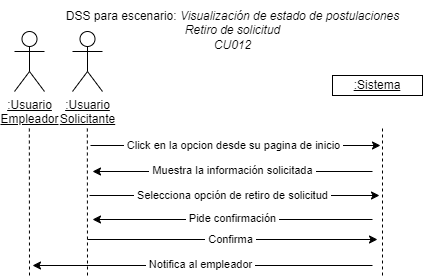

The diagram above was exported from draw.io. Its source (the exported page's mxGraphModel, read from the mxfile embedded in the PNG):
<mxGraphModel dx="1615" dy="426" grid="1" gridSize="10" guides="1" tooltips="1" connect="1" arrows="1" fold="1" page="1" pageScale="1" pageWidth="1169" pageHeight="827" math="0" shadow="0">
  <root>
    <mxCell id="0" />
    <mxCell id="1" parent="0" />
    <mxCell id="eYvOz5LfTEGng6jtbtlz-1" value="&lt;u&gt;:Usuario&lt;br&gt;Solicitante&lt;br&gt;&lt;/u&gt;" style="shape=umlActor;verticalLabelPosition=bottom;verticalAlign=top;html=1;outlineConnect=0;" vertex="1" parent="1">
      <mxGeometry x="70" y="96" width="30" height="60" as="geometry" />
    </mxCell>
    <mxCell id="eYvOz5LfTEGng6jtbtlz-5" value="&lt;u&gt;:Sistema&lt;/u&gt;" style="rounded=0;whiteSpace=wrap;html=1;" vertex="1" parent="1">
      <mxGeometry x="330" y="140" width="90" height="20" as="geometry" />
    </mxCell>
    <mxCell id="eYvOz5LfTEGng6jtbtlz-6" value="" style="endArrow=none;dashed=1;html=1;rounded=0;entryX=0.5;entryY=0.5;entryDx=0;entryDy=0;entryPerimeter=0;" edge="1" parent="1">
      <mxGeometry width="50" height="50" relative="1" as="geometry">
        <mxPoint x="85" y="340" as="sourcePoint" />
        <mxPoint x="84.83" y="190" as="targetPoint" />
      </mxGeometry>
    </mxCell>
    <mxCell id="eYvOz5LfTEGng6jtbtlz-7" value="" style="endArrow=none;dashed=1;html=1;rounded=0;entryX=0.5;entryY=0.5;entryDx=0;entryDy=0;entryPerimeter=0;" edge="1" parent="1">
      <mxGeometry width="50" height="50" relative="1" as="geometry">
        <mxPoint x="380" y="340" as="sourcePoint" />
        <mxPoint x="380" y="190" as="targetPoint" />
      </mxGeometry>
    </mxCell>
    <mxCell id="eYvOz5LfTEGng6jtbtlz-8" value="" style="endArrow=classic;html=1;rounded=0;" edge="1" parent="1">
      <mxGeometry width="50" height="50" relative="1" as="geometry">
        <mxPoint x="88" y="210" as="sourcePoint" />
        <mxPoint x="378" y="210" as="targetPoint" />
      </mxGeometry>
    </mxCell>
    <mxCell id="eYvOz5LfTEGng6jtbtlz-9" value="&amp;nbsp;Click en la opcion desde su pagina de inicio&amp;nbsp;" style="edgeLabel;html=1;align=center;verticalAlign=middle;resizable=0;points=[];" vertex="1" connectable="0" parent="eYvOz5LfTEGng6jtbtlz-8">
      <mxGeometry x="-0.2059" relative="1" as="geometry">
        <mxPoint x="28" as="offset" />
      </mxGeometry>
    </mxCell>
    <mxCell id="eYvOz5LfTEGng6jtbtlz-10" value="" style="endArrow=classic;html=1;rounded=0;" edge="1" parent="1">
      <mxGeometry width="50" height="50" relative="1" as="geometry">
        <mxPoint x="370" y="236" as="sourcePoint" />
        <mxPoint x="90" y="236" as="targetPoint" />
      </mxGeometry>
    </mxCell>
    <mxCell id="eYvOz5LfTEGng6jtbtlz-11" value="&amp;nbsp;Muestra la información solicitada&amp;nbsp;" style="edgeLabel;html=1;align=center;verticalAlign=middle;resizable=0;points=[];" vertex="1" connectable="0" parent="eYvOz5LfTEGng6jtbtlz-10">
      <mxGeometry x="0.0711" y="-1" relative="1" as="geometry">
        <mxPoint x="10" as="offset" />
      </mxGeometry>
    </mxCell>
    <mxCell id="eYvOz5LfTEGng6jtbtlz-12" value="&lt;font&gt;DSS para escenario:&amp;nbsp;&lt;/font&gt;&lt;i&gt;&lt;font&gt;&lt;font&gt;Visualización de estado de postulaciones&lt;br&gt;&lt;/font&gt;&lt;font&gt;Retiro de solicitud&lt;/font&gt;&lt;br&gt;&lt;/font&gt;&lt;font&gt;CU012&lt;/font&gt;&lt;br&gt;&lt;/i&gt;" style="text;html=1;align=center;verticalAlign=middle;resizable=0;points=[];autosize=1;strokeColor=none;fillColor=none;" vertex="1" parent="1">
      <mxGeometry x="50" y="65" width="360" height="60" as="geometry" />
    </mxCell>
    <mxCell id="eYvOz5LfTEGng6jtbtlz-26" value="" style="endArrow=classic;html=1;rounded=0;" edge="1" parent="1">
      <mxGeometry width="50" height="50" relative="1" as="geometry">
        <mxPoint x="87" y="260" as="sourcePoint" />
        <mxPoint x="377" y="260" as="targetPoint" />
      </mxGeometry>
    </mxCell>
    <mxCell id="eYvOz5LfTEGng6jtbtlz-27" value="&amp;nbsp;Selecciona opción de retiro de solicitud&amp;nbsp;" style="edgeLabel;html=1;align=center;verticalAlign=middle;resizable=0;points=[];" vertex="1" connectable="0" parent="eYvOz5LfTEGng6jtbtlz-26">
      <mxGeometry x="-0.2059" relative="1" as="geometry">
        <mxPoint x="28" as="offset" />
      </mxGeometry>
    </mxCell>
    <mxCell id="eYvOz5LfTEGng6jtbtlz-28" value="" style="endArrow=classic;html=1;rounded=0;" edge="1" parent="1">
      <mxGeometry width="50" height="50" relative="1" as="geometry">
        <mxPoint x="85" y="304" as="sourcePoint" />
        <mxPoint x="375" y="304" as="targetPoint" />
      </mxGeometry>
    </mxCell>
    <mxCell id="eYvOz5LfTEGng6jtbtlz-29" value="&amp;nbsp;Confirma&amp;nbsp;" style="edgeLabel;html=1;align=center;verticalAlign=middle;resizable=0;points=[];" vertex="1" connectable="0" parent="eYvOz5LfTEGng6jtbtlz-28">
      <mxGeometry x="-0.2059" relative="1" as="geometry">
        <mxPoint x="28" as="offset" />
      </mxGeometry>
    </mxCell>
    <mxCell id="eYvOz5LfTEGng6jtbtlz-33" value="" style="endArrow=classic;html=1;rounded=0;" edge="1" parent="1">
      <mxGeometry width="50" height="50" relative="1" as="geometry">
        <mxPoint x="370" y="284" as="sourcePoint" />
        <mxPoint x="90" y="284" as="targetPoint" />
      </mxGeometry>
    </mxCell>
    <mxCell id="eYvOz5LfTEGng6jtbtlz-34" value="&amp;nbsp;Pide confirmación&amp;nbsp;" style="edgeLabel;html=1;align=center;verticalAlign=middle;resizable=0;points=[];" vertex="1" connectable="0" parent="eYvOz5LfTEGng6jtbtlz-33">
      <mxGeometry x="0.0711" y="-1" relative="1" as="geometry">
        <mxPoint x="10" as="offset" />
      </mxGeometry>
    </mxCell>
    <mxCell id="eYvOz5LfTEGng6jtbtlz-40" value="&lt;u&gt;:Usuario&lt;br&gt;Empleador&lt;br&gt;&lt;/u&gt;" style="shape=umlActor;verticalLabelPosition=bottom;verticalAlign=top;html=1;outlineConnect=0;" vertex="1" parent="1">
      <mxGeometry x="12" y="96" width="30" height="60" as="geometry" />
    </mxCell>
    <mxCell id="eYvOz5LfTEGng6jtbtlz-41" value="" style="endArrow=none;dashed=1;html=1;rounded=0;entryX=0.5;entryY=0.5;entryDx=0;entryDy=0;entryPerimeter=0;" edge="1" parent="1">
      <mxGeometry width="50" height="50" relative="1" as="geometry">
        <mxPoint x="27" y="340" as="sourcePoint" />
        <mxPoint x="26.83" y="190" as="targetPoint" />
      </mxGeometry>
    </mxCell>
    <mxCell id="eYvOz5LfTEGng6jtbtlz-42" value="" style="endArrow=classic;html=1;rounded=0;" edge="1" parent="1">
      <mxGeometry width="50" height="50" relative="1" as="geometry">
        <mxPoint x="370" y="330" as="sourcePoint" />
        <mxPoint x="30" y="330" as="targetPoint" />
      </mxGeometry>
    </mxCell>
    <mxCell id="eYvOz5LfTEGng6jtbtlz-43" value="&amp;nbsp;Notifica al empleador&amp;nbsp;" style="edgeLabel;html=1;align=center;verticalAlign=middle;resizable=0;points=[];" vertex="1" connectable="0" parent="eYvOz5LfTEGng6jtbtlz-42">
      <mxGeometry x="0.0711" y="-1" relative="1" as="geometry">
        <mxPoint x="10" as="offset" />
      </mxGeometry>
    </mxCell>
  </root>
</mxGraphModel>